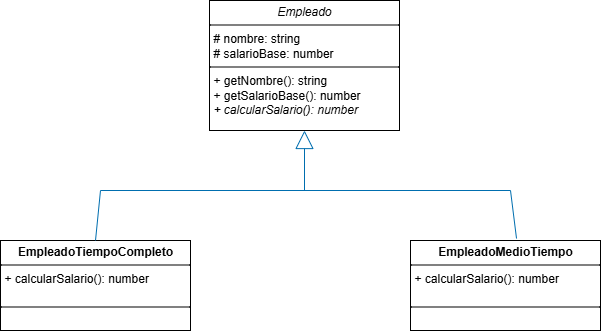

The diagram above was exported from draw.io. Its source (the exported page's mxGraphModel, read from the mxfile embedded in the PNG):
<mxGraphModel dx="1426" dy="751" grid="1" gridSize="10" guides="1" tooltips="1" connect="1" arrows="1" fold="1" page="1" pageScale="1" pageWidth="827" pageHeight="1169" background="none" math="0" shadow="0">
  <root>
    <mxCell id="0" />
    <mxCell id="1" parent="0" />
    <mxCell id="LKAfJx0MiDBaLR-GSeYt-6" value="&lt;p style=&quot;margin:0px;margin-top:4px;text-align:center;&quot;&gt;&lt;i style=&quot;&quot;&gt;Empleado&lt;/i&gt;&lt;/p&gt;&lt;hr size=&quot;1&quot; style=&quot;border-style:solid;&quot;&gt;&lt;p style=&quot;margin:0px;margin-left:4px;&quot;&gt;# nombre: string&lt;br&gt;# salarioBase: number&lt;/p&gt;&lt;hr size=&quot;1&quot; style=&quot;border-style:solid;&quot;&gt;&lt;p style=&quot;margin:0px;margin-left:4px;&quot;&gt;+ getNombre(): string&lt;br&gt;+ getSalarioBase(): number&lt;/p&gt;&lt;p style=&quot;margin:0px;margin-left:4px;&quot;&gt;&lt;i&gt;+ calcularSalario(): number&lt;/i&gt;&lt;/p&gt;" style="verticalAlign=top;align=left;overflow=fill;html=1;whiteSpace=wrap;labelBackgroundColor=none;" parent="1" vertex="1">
      <mxGeometry x="319" y="80" width="190" height="130" as="geometry" />
    </mxCell>
    <mxCell id="LKAfJx0MiDBaLR-GSeYt-7" value="&lt;p style=&quot;margin:0px;margin-top:4px;text-align:center;&quot;&gt;&lt;b&gt;EmpleadoTiempoCompleto&lt;/b&gt;&lt;/p&gt;&lt;hr size=&quot;1&quot; style=&quot;border-style:solid;&quot;&gt;&lt;p style=&quot;margin:0px;margin-left:4px;&quot;&gt;+ calcularSalario(): number&lt;br&gt;&lt;/p&gt;&lt;p style=&quot;margin:0px;margin-left:4px;&quot;&gt;&lt;br&gt;&lt;/p&gt;&lt;hr size=&quot;1&quot; style=&quot;border-style:solid;&quot;&gt;&lt;p style=&quot;margin:0px;margin-left:4px;&quot;&gt;&lt;br&gt;&lt;/p&gt;" style="verticalAlign=top;align=left;overflow=fill;html=1;whiteSpace=wrap;labelBackgroundColor=none;" parent="1" vertex="1">
      <mxGeometry x="110" y="320" width="190" height="90" as="geometry" />
    </mxCell>
    <mxCell id="LKAfJx0MiDBaLR-GSeYt-16" value="&lt;p style=&quot;margin:0px;margin-top:4px;text-align:center;&quot;&gt;&lt;b&gt;EmpleadoMedioTiempo&lt;/b&gt;&lt;/p&gt;&lt;hr size=&quot;1&quot; style=&quot;border-style:solid;&quot;&gt;&lt;p style=&quot;margin:0px;margin-left:4px;&quot;&gt;+ calcularSalario(): number&lt;br&gt;&lt;/p&gt;&lt;p style=&quot;margin:0px;margin-left:4px;&quot;&gt;&lt;br&gt;&lt;/p&gt;&lt;hr size=&quot;1&quot; style=&quot;border-style:solid;&quot;&gt;&lt;p style=&quot;margin:0px;margin-left:4px;&quot;&gt;&lt;br&gt;&lt;/p&gt;" style="verticalAlign=top;align=left;overflow=fill;html=1;whiteSpace=wrap;strokeWidth=1;labelBackgroundColor=none;" parent="1" vertex="1">
      <mxGeometry x="520" y="320" width="190" height="90" as="geometry" />
    </mxCell>
    <mxCell id="HeSMnHiFtnMDWoU94Ajk-8" value="" style="endArrow=block;endSize=16;endFill=0;html=1;rounded=0;entryX=0.5;entryY=1;entryDx=0;entryDy=0;exitX=0.5;exitY=0;exitDx=0;exitDy=0;fillColor=#1ba1e2;strokeColor=#006EAF;" parent="1" source="LKAfJx0MiDBaLR-GSeYt-7" target="LKAfJx0MiDBaLR-GSeYt-6" edge="1">
      <mxGeometry width="160" relative="1" as="geometry">
        <mxPoint x="240" y="290" as="sourcePoint" />
        <mxPoint x="490" y="390" as="targetPoint" />
        <Array as="points">
          <mxPoint x="210" y="270" />
          <mxPoint x="414" y="270" />
        </Array>
      </mxGeometry>
    </mxCell>
    <mxCell id="HeSMnHiFtnMDWoU94Ajk-9" value="" style="endArrow=none;html=1;rounded=0;exitX=0.558;exitY=-0.022;exitDx=0;exitDy=0;exitPerimeter=0;fillColor=#1ba1e2;strokeColor=#006EAF;" parent="1" source="LKAfJx0MiDBaLR-GSeYt-16" edge="1">
      <mxGeometry width="50" height="50" relative="1" as="geometry">
        <mxPoint x="390" y="410" as="sourcePoint" />
        <mxPoint x="410" y="270" as="targetPoint" />
        <Array as="points">
          <mxPoint x="620" y="270" />
        </Array>
      </mxGeometry>
    </mxCell>
  </root>
</mxGraphModel>